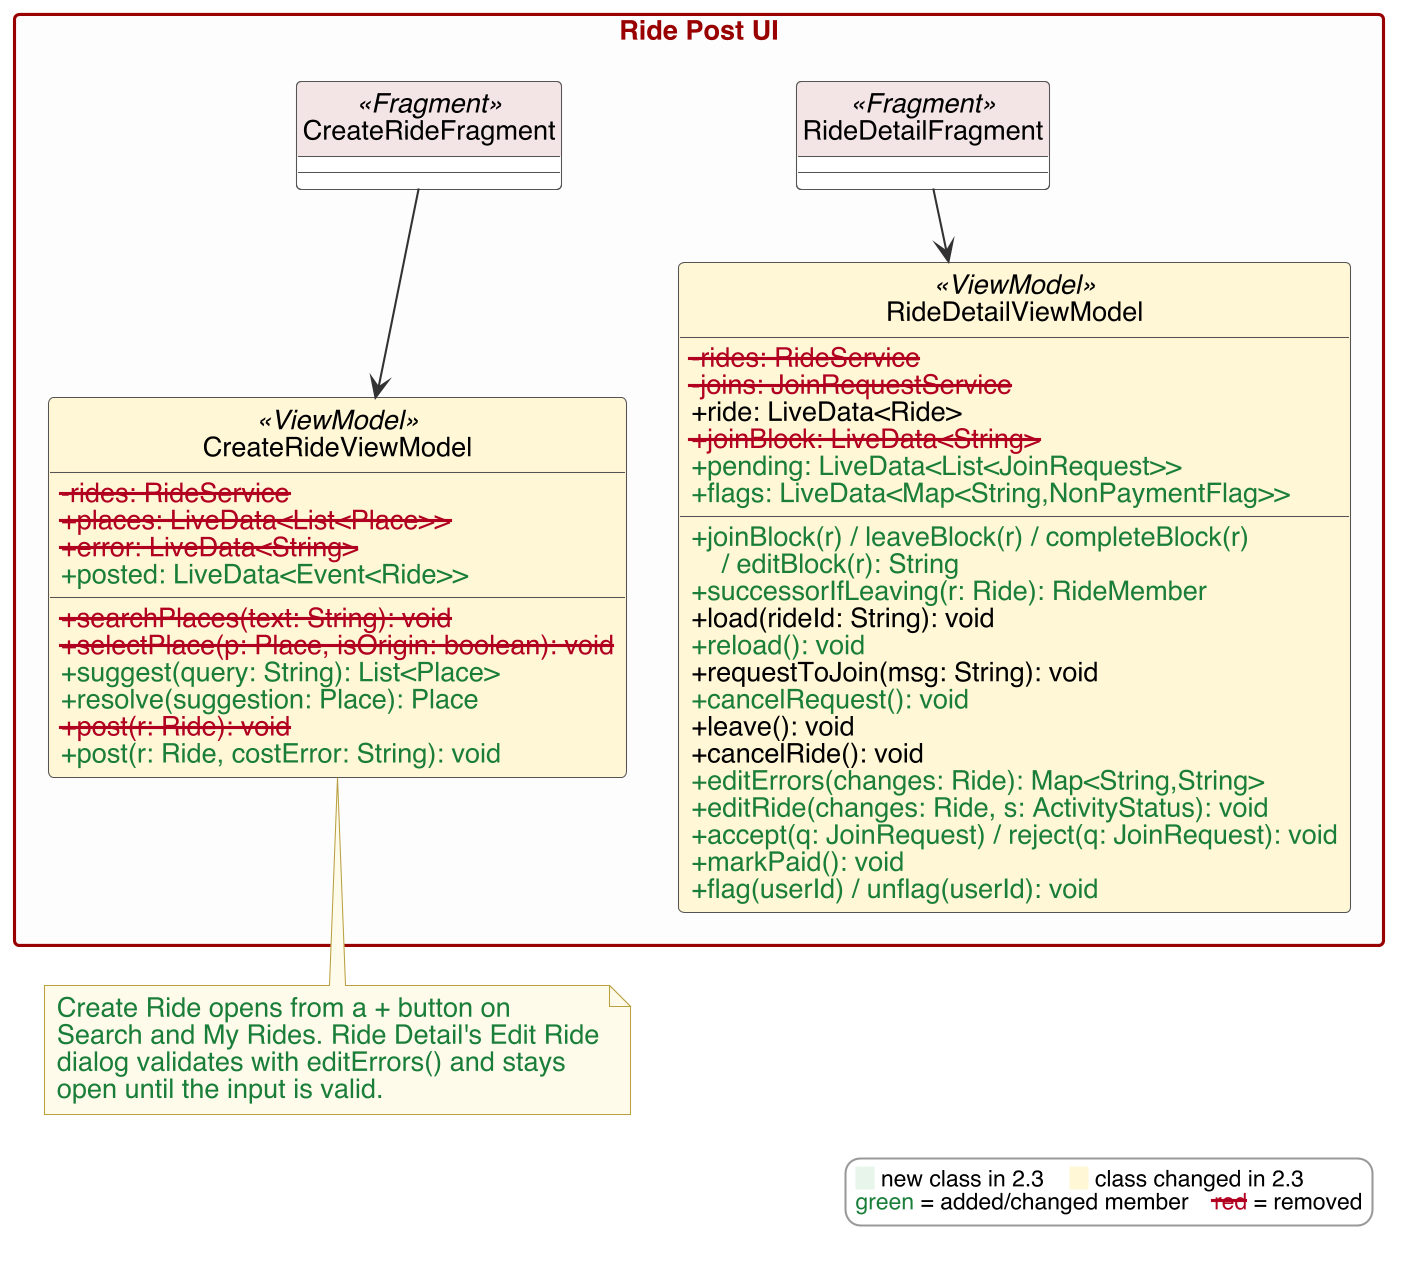

The diagram above was rendered by PlantUML. Its source (embedded in the PNG):
@startuml
!include style.iuml

package "Ride Post UI" {
  class CreateRideFragment <<Fragment>>
  class CreateRideViewModel <<ViewModel>> $CHG {
    $D-rides: RideService$DE
    $D+places: LiveData<List<Place>>$DE
    $D+error: LiveData<String>$DE
    $D+searchPlaces(text: String): void$DE
    $D+selectPlace(p: Place, isOrigin: boolean): void$DE
    $N+posted: LiveData<Event<Ride>>$E
    $N+suggest(query: String): List<Place>$E
    $N+resolve(suggestion: Place): Place$E
    $D+post(r: Ride): void$DE
    $N+post(r: Ride, costError: String): void$E
  }
  class RideDetailFragment <<Fragment>>
  class RideDetailViewModel <<ViewModel>> $CHG {
    $D-rides: RideService$DE
    $D-joins: JoinRequestService$DE
    +ride: LiveData<Ride>
    $D+joinBlock: LiveData<String>$DE
    $N+pending: LiveData<List<JoinRequest>>$E
    $N+flags: LiveData<Map<String,NonPaymentFlag>>$E
    $N+joinBlock(r) / leaveBlock(r) / completeBlock(r)$E\n$N    / editBlock(r): String$E
    $N+successorIfLeaving(r: Ride): RideMember$E
    +load(rideId: String): void
    $N+reload(): void$E
    +requestToJoin(msg: String): void
    $N+cancelRequest(): void$E
    +leave(): void
    +cancelRide(): void
    $N+editErrors(changes: Ride): Map<String,String>$E
    $N+editRide(changes: Ride, s: ActivityStatus): void$E
    $N+accept(q: JoinRequest) / reject(q: JoinRequest): void$E
    $N+markPaid(): void$E
    $N+flag(userId) / unflag(userId): void$E
  }
}

CreateRideFragment -down-> CreateRideViewModel
RideDetailFragment -down-> RideDetailViewModel
CreateRideFragment -[hidden]right-> RideDetailFragment
note bottom of CreateRideViewModel
  <color:#1B7F3B>Create Ride opens from a + button on</color>
  <color:#1B7F3B>Search and My Rides. Ride Detail's Edit Ride</color>
  <color:#1B7F3B>dialog validates with editErrors() and stays</color>
  <color:#1B7F3B>open until the input is valid.</color>
end note
$legend()
@enduml